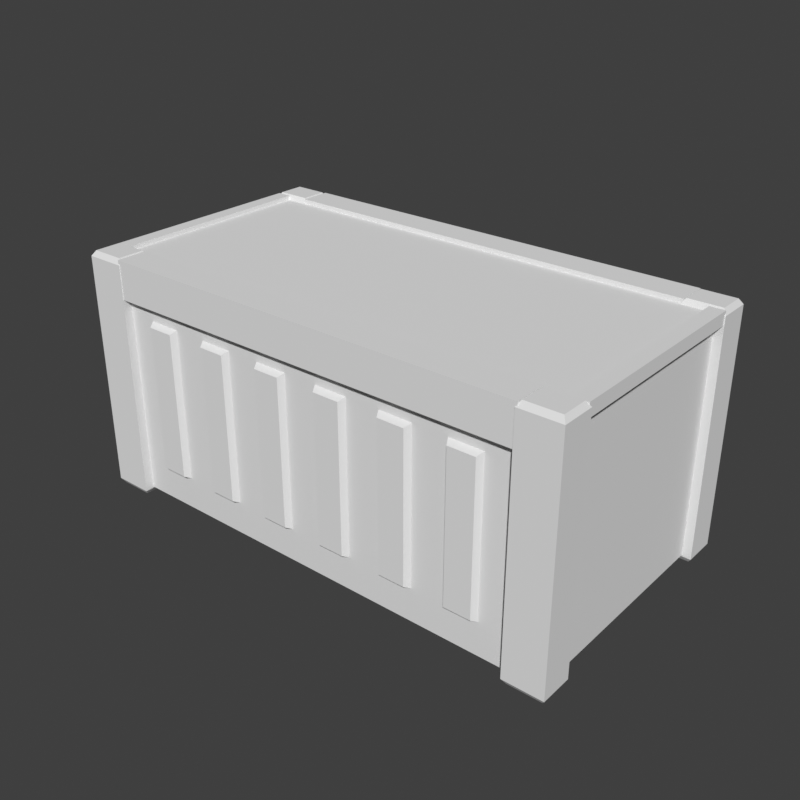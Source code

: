 # Source: cargo-container.blend  (saved by Blender 5.2.45; exported with 4.5.12 LTS)
import bpy
from mathutils import Matrix  # noqa: F401  (used for matrix-valued properties, if any)

bpy.ops.wm.read_factory_settings(use_empty=True)
scene = bpy.context.scene
scene.name = 'Scene'

# ---- world
world_preview = bpy.data.worlds.new('Preview'); scene.world = world_preview
world_preview.use_nodes = True; world_preview.node_tree.nodes.clear()
_N = world_preview.node_tree.nodes; _L = world_preview.node_tree.links
n0 = _N.new('ShaderNodeBackground'); n0.name = 'Background'; n0.location = (-200, 100)
n0.inputs[0].default_value = (0.05, 0.05, 0.05, 1.0)
n1 = _N.new('ShaderNodeOutputWorld'); n1.name = 'World Output'; n1.location = (200, 100)
_L.new(n0.outputs[0], n1.inputs[0])
n1.is_active_output = True
world_preview.color = (0.807, 0.807, 0.807)

# ---- meshes
me_prop = bpy.data.meshes.new('prop')
me_prop.from_pydata([(1.4, 0.725, 0.04), (-1.4, 0.725, 0.04), (-1.4, -0.725, 0.04), (1.4, -0.725, 0.04), (1.4, 0.725, 1.38), (-1.4, 0.725, 1.38), (-1.4, -0.725, 1.38), (1.4, -0.725, 1.38), (1.24, 0.605, 0.0), (1.43, 0.605, 0.0), (1.43, 0.755, 0.0), (1.24, 0.755, 0.0), (1.22, 0.585, 0.03), (1.45, 0.585, 0.03), (1.45, 0.775, 0.03), (1.22, 0.775, 0.03), (1.22, 0.585, 1.38), (1.45, 0.585, 1.38), (1.45, 0.775, 1.38), (1.22, 0.775, 1.38), (1.24, 0.605, 1.41), (1.43, 0.605, 1.41), (1.43, 0.755, 1.41), (1.24, 0.755, 1.41), (1.24, -0.755, 0.0), (1.43, -0.755, 0.0), (1.43, -0.605, 0.0), (1.24, -0.605, 0.0), (1.22, -0.775, 0.03), (1.45, -0.775, 0.03), (1.45, -0.585, 0.03), (1.22, -0.585, 0.03), (1.22, -0.775, 1.38), (1.45, -0.775, 1.38), (1.45, -0.585, 1.38), (1.22, -0.585, 1.38), (1.24, -0.755, 1.41), (1.43, -0.755, 1.41), (1.43, -0.605, 1.41), (1.24, -0.605, 1.41), (-1.43, 0.605, 0.0), (-1.24, 0.605, 0.0), (-1.24, 0.755, 0.0), (-1.43, 0.755, 0.0), (-1.45, 0.585, 0.03), (-1.22, 0.585, 0.03), (-1.22, 0.775, 0.03), (-1.45, 0.775, 0.03), (-1.45, 0.585, 1.38), (-1.22, 0.585, 1.38), (-1.22, 0.775, 1.38), (-1.45, 0.775, 1.38), (-1.43, 0.605, 1.41), (-1.24, 0.605, 1.41), (-1.24, 0.755, 1.41), (-1.43, 0.755, 1.41), (-1.43, -0.755, 0.0), (-1.24, -0.755, 0.0), (-1.24, -0.605, 0.0), (-1.43, -0.605, 0.0), (-1.45, -0.775, 0.03), (-1.22, -0.775, 0.03), (-1.22, -0.585, 0.03), (-1.45, -0.585, 0.03), (-1.45, -0.775, 1.38), (-1.22, -0.775, 1.38), (-1.22, -0.585, 1.38), (-1.45, -0.585, 1.38), (-1.43, -0.755, 1.41), (-1.24, -0.755, 1.41), (-1.24, -0.605, 1.41), (-1.43, -0.605, 1.41), (1.23, 0.771, 1.19), (-1.23, 0.771, 1.19), (-1.23, 0.595, 1.19), (1.23, 0.595, 1.19), (1.23, 0.771, 1.406), (-1.23, 0.771, 1.406), (-1.23, 0.595, 1.406), (1.23, 0.595, 1.406), (1.23, -0.595, 1.19), (-1.23, -0.595, 1.19), (-1.23, -0.771, 1.19), (1.23, -0.771, 1.19), (1.23, -0.595, 1.406), (-1.23, -0.595, 1.406), (-1.23, -0.771, 1.406), (1.23, -0.771, 1.406), (1.444, 0.595, 1.33), (1.36, 0.595, 1.33), (1.36, -0.595, 1.33), (1.444, -0.595, 1.33), (1.444, 0.595, 1.404), (1.36, 0.595, 1.404), (1.36, -0.595, 1.404), (1.444, -0.595, 1.404), (-1.36, 0.595, 1.33), (-1.444, 0.595, 1.33), (-1.444, -0.595, 1.33), (-1.36, -0.595, 1.33), (-1.36, 0.595, 1.404), (-1.444, 0.595, 1.404), (-1.444, -0.595, 1.404), (-1.36, -0.595, 1.404), (-1.06, 0.715, 0.224), (-0.86, 0.715, 0.224), (-0.86, 0.715, 1.106), (-1.06, 0.715, 1.106), (-1.036, 0.76, 0.248), (-0.884, 0.76, 0.248), (-0.884, 0.76, 1.082), (-1.036, 0.76, 1.082), (-0.676, 0.715, 0.224), (-0.476, 0.715, 0.224), (-0.476, 0.715, 1.106), (-0.676, 0.715, 1.106), (-0.652, 0.76, 0.248), (-0.5, 0.76, 0.248), (-0.5, 0.76, 1.082), (-0.652, 0.76, 1.082), (-0.292, 0.715, 0.224), (-0.092, 0.715, 0.224), (-0.092, 0.715, 1.106), (-0.292, 0.715, 1.106), (-0.268, 0.76, 0.248), (-0.116, 0.76, 0.248), (-0.116, 0.76, 1.082), (-0.268, 0.76, 1.082), (0.092, 0.715, 0.224), (0.292, 0.715, 0.224), (0.292, 0.715, 1.106), (0.092, 0.715, 1.106), (0.116, 0.76, 0.248), (0.268, 0.76, 0.248), (0.268, 0.76, 1.082), (0.116, 0.76, 1.082), (0.476, 0.715, 0.224), (0.676, 0.715, 0.224), (0.676, 0.715, 1.106), (0.476, 0.715, 1.106), (0.5, 0.76, 0.248), (0.652, 0.76, 0.248), (0.652, 0.76, 1.082), (0.5, 0.76, 1.082), (0.86, 0.715, 0.224), (1.06, 0.715, 0.224), (1.06, 0.715, 1.106), (0.86, 0.715, 1.106), (0.884, 0.76, 0.248), (1.036, 0.76, 0.248), (1.036, 0.76, 1.082), (0.884, 0.76, 1.082), (-1.06, -0.715, 0.224), (-0.86, -0.715, 0.224), (-0.86, -0.715, 1.106), (-1.06, -0.715, 1.106), (-1.036, -0.76, 0.248), (-0.884, -0.76, 0.248), (-0.884, -0.76, 1.082), (-1.036, -0.76, 1.082), (-0.676, -0.715, 0.224), (-0.476, -0.715, 0.224), (-0.476, -0.715, 1.106), (-0.676, -0.715, 1.106), (-0.652, -0.76, 0.248), (-0.5, -0.76, 0.248), (-0.5, -0.76, 1.082), (-0.652, -0.76, 1.082), (-0.292, -0.715, 0.224), (-0.092, -0.715, 0.224), (-0.092, -0.715, 1.106), (-0.292, -0.715, 1.106), (-0.268, -0.76, 0.248), (-0.116, -0.76, 0.248), (-0.116, -0.76, 1.082), (-0.268, -0.76, 1.082), (0.092, -0.715, 0.224), (0.292, -0.715, 0.224), (0.292, -0.715, 1.106), (0.092, -0.715, 1.106), (0.116, -0.76, 0.248), (0.268, -0.76, 0.248), (0.268, -0.76, 1.082), (0.116, -0.76, 1.082), (0.476, -0.715, 0.224), (0.676, -0.715, 0.224), (0.676, -0.715, 1.106), (0.476, -0.715, 1.106), (0.5, -0.76, 0.248), (0.652, -0.76, 0.248), (0.652, -0.76, 1.082), (0.5, -0.76, 1.082), (0.86, -0.715, 0.224), (1.06, -0.715, 0.224), (1.06, -0.715, 1.106), (0.86, -0.715, 1.106), (0.884, -0.76, 0.248), (1.036, -0.76, 0.248), (1.036, -0.76, 1.082), (0.884, -0.76, 1.082), (-1.39, -0.58, 0.09), (-1.39, -0.01, 0.09), (-1.39, -0.01, 1.17), (-1.39, -0.58, 1.17), (-1.43, -0.56, 0.11), (-1.43, -0.03, 0.11), (-1.43, -0.03, 1.15), (-1.43, -0.56, 1.15), (-1.39, 0.01, 0.09), (-1.39, 0.58, 0.09), (-1.39, 0.58, 1.17), (-1.39, 0.01, 1.17), (-1.43, 0.03, 0.11), (-1.43, 0.56, 0.11), (-1.43, 0.56, 1.15), (-1.43, 0.03, 1.15), (-1.415, -0.328, 0.07), (-1.45, -0.328, 0.07), (-1.45, -0.372, 0.07), (-1.415, -0.372, 0.07), (-1.415, -0.328, 1.31), (-1.45, -0.328, 1.31), (-1.45, -0.372, 1.31), (-1.415, -0.372, 1.31), (-1.418, -0.295, 0.58), (-1.45, -0.295, 0.58), (-1.45, -0.405, 0.58), (-1.418, -0.405, 0.58), (-1.418, -0.295, 0.66), (-1.45, -0.295, 0.66), (-1.45, -0.405, 0.66), (-1.418, -0.405, 0.66), (-1.415, 0.178, 0.07), (-1.45, 0.178, 0.07), (-1.45, 0.134, 0.07), (-1.415, 0.134, 0.07), (-1.415, 0.178, 1.31), (-1.45, 0.178, 1.31), (-1.45, 0.134, 1.31), (-1.415, 0.134, 1.31), (-1.418, 0.211, 0.58), (-1.45, 0.211, 0.58), (-1.45, 0.101, 0.58), (-1.418, 0.101, 0.58), (-1.418, 0.211, 0.66), (-1.45, 0.211, 0.66), (-1.45, 0.101, 0.66), (-1.418, 0.101, 0.66)], [], [(0, 1, 5, 4), (1, 2, 6, 5), (2, 3, 7, 6), (3, 0, 4, 7), (3, 2, 1, 0), (4, 5, 6, 7), (8, 9, 13, 12), (9, 10, 14, 13), (10, 11, 15, 14), (11, 8, 12, 15), (12, 13, 17, 16), (13, 14, 18, 17), (14, 15, 19, 18), (15, 12, 16, 19), (16, 17, 21, 20), (17, 18, 22, 21), (18, 19, 23, 22), (19, 16, 20, 23), (11, 10, 9, 8), (20, 21, 22, 23), (24, 25, 29, 28), (25, 26, 30, 29), (26, 27, 31, 30), (27, 24, 28, 31), (28, 29, 33, 32), (29, 30, 34, 33), (30, 31, 35, 34), (31, 28, 32, 35), (32, 33, 37, 36), (33, 34, 38, 37), (34, 35, 39, 38), (35, 32, 36, 39), (27, 26, 25, 24), (36, 37, 38, 39), (40, 41, 45, 44), (41, 42, 46, 45), (42, 43, 47, 46), (43, 40, 44, 47), (44, 45, 49, 48), (45, 46, 50, 49), (46, 47, 51, 50), (47, 44, 48, 51), (48, 49, 53, 52), (49, 50, 54, 53), (50, 51, 55, 54), (51, 48, 52, 55), (43, 42, 41, 40), (52, 53, 54, 55), (56, 57, 61, 60), (57, 58, 62, 61), (58, 59, 63, 62), (59, 56, 60, 63), (60, 61, 65, 64), (61, 62, 66, 65), (62, 63, 67, 66), (63, 60, 64, 67), (64, 65, 69, 68), (65, 66, 70, 69), (66, 67, 71, 70), (67, 64, 68, 71), (59, 58, 57, 56), (68, 69, 70, 71), (72, 73, 77, 76), (73, 74, 78, 77), (74, 75, 79, 78), (75, 72, 76, 79), (75, 74, 73, 72), (76, 77, 78, 79), (80, 81, 85, 84), (81, 82, 86, 85), (82, 83, 87, 86), (83, 80, 84, 87), (83, 82, 81, 80), (84, 85, 86, 87), (88, 89, 93, 92), (89, 90, 94, 93), (90, 91, 95, 94), (91, 88, 92, 95), (91, 90, 89, 88), (92, 93, 94, 95), (96, 97, 101, 100), (97, 98, 102, 101), (98, 99, 103, 102), (99, 96, 100, 103), (99, 98, 97, 96), (100, 101, 102, 103), (104, 108, 109, 105), (105, 109, 110, 106), (106, 110, 111, 107), (107, 111, 108, 104), (107, 104, 105, 106), (108, 111, 110, 109), (112, 116, 117, 113), (113, 117, 118, 114), (114, 118, 119, 115), (115, 119, 116, 112), (115, 112, 113, 114), (116, 119, 118, 117), (120, 124, 125, 121), (121, 125, 126, 122), (122, 126, 127, 123), (123, 127, 124, 120), (123, 120, 121, 122), (124, 127, 126, 125), (128, 132, 133, 129), (129, 133, 134, 130), (130, 134, 135, 131), (131, 135, 132, 128), (131, 128, 129, 130), (132, 135, 134, 133), (136, 140, 141, 137), (137, 141, 142, 138), (138, 142, 143, 139), (139, 143, 140, 136), (139, 136, 137, 138), (140, 143, 142, 141), (144, 148, 149, 145), (145, 149, 150, 146), (146, 150, 151, 147), (147, 151, 148, 144), (147, 144, 145, 146), (148, 151, 150, 149), (152, 153, 157, 156), (153, 154, 158, 157), (154, 155, 159, 158), (155, 152, 156, 159), (155, 154, 153, 152), (156, 157, 158, 159), (160, 161, 165, 164), (161, 162, 166, 165), (162, 163, 167, 166), (163, 160, 164, 167), (163, 162, 161, 160), (164, 165, 166, 167), (168, 169, 173, 172), (169, 170, 174, 173), (170, 171, 175, 174), (171, 168, 172, 175), (171, 170, 169, 168), (172, 173, 174, 175), (176, 177, 181, 180), (177, 178, 182, 181), (178, 179, 183, 182), (179, 176, 180, 183), (179, 178, 177, 176), (180, 181, 182, 183), (184, 185, 189, 188), (185, 186, 190, 189), (186, 187, 191, 190), (187, 184, 188, 191), (187, 186, 185, 184), (188, 189, 190, 191), (192, 193, 197, 196), (193, 194, 198, 197), (194, 195, 199, 198), (195, 192, 196, 199), (195, 194, 193, 192), (196, 197, 198, 199), (200, 204, 205, 201), (201, 205, 206, 202), (202, 206, 207, 203), (203, 207, 204, 200), (203, 200, 201, 202), (204, 207, 206, 205), (208, 212, 213, 209), (209, 213, 214, 210), (210, 214, 215, 211), (211, 215, 212, 208), (211, 208, 209, 210), (212, 215, 214, 213), (216, 217, 221, 220), (217, 218, 222, 221), (218, 219, 223, 222), (219, 216, 220, 223), (219, 218, 217, 216), (220, 221, 222, 223), (224, 225, 229, 228), (225, 226, 230, 229), (226, 227, 231, 230), (227, 224, 228, 231), (227, 226, 225, 224), (228, 229, 230, 231), (232, 233, 237, 236), (233, 234, 238, 237), (234, 235, 239, 238), (235, 232, 236, 239), (235, 234, 233, 232), (236, 237, 238, 239), (240, 241, 245, 244), (241, 242, 246, 245), (242, 243, 247, 246), (243, 240, 244, 247), (243, 242, 241, 240), (244, 245, 246, 247)])
me_prop.update()

# ---- objects
ob_prop = bpy.data.objects.new('prop', me_prop)

# ---- transforms, parenting, visibility, modifiers, constraints
ob_prop.location = (0.0, 0.0, 0.0)

# ---- collection membership
scene.collection.objects.link(ob_prop)

# ---- scene / render settings (as saved in the file)
scene.frame_start = 1; scene.frame_end = 250; scene.frame_set(1)
scene.render.engine = 'BLENDER_WORKBENCH'
scene.render.image_settings.color_mode = 'RGB'
scene.render.resolution_x = 384
scene.render.resolution_y = 384
scene.render.fps = 30
scene.render.bake_bias = 0.0
scene.render.bake_samples = 0
scene.render.compositor_device = 'GPU'
scene.eevee.use_volume_custom_range = False
scene.eevee.fast_gi_thickness_near = 0.1
scene.eevee.fast_gi_thickness_far = 0.0
scene.eevee.ray_tracing_options.screen_trace_thickness = 0.1
scene.view_settings.view_transform = 'Standard'
bpy.context.view_layer.update()

# ---- added for rendering (the .blend has no active camera and no usable light): camera, sun
cam_auto = bpy.data.cameras.new('AutoCamera')
cam_auto.lens = 50.0
cam_auto.sensor_width = 36.0
cam_auto.clip_end = 1000.0
ob_auto_camera = bpy.data.objects.new('AutoCamera', cam_auto)
scene.collection.objects.link(ob_auto_camera)
ob_auto_camera.location = (3.31026, -3.97231, 3.35321)
ob_auto_camera.rotation_euler = (1.09748, -7.21219e-08, 0.694738)
scene.camera = ob_auto_camera
light_auto_sun = bpy.data.lights.new('AutoSun', 'SUN')
light_auto_sun.energy = 3.0
light_auto_sun.angle = 0.0523599
ob_auto_sun = bpy.data.objects.new('AutoSun', light_auto_sun)
scene.collection.objects.link(ob_auto_sun)
ob_auto_sun.rotation_euler = (0.872665, 0.174533, 0.523599)
bpy.context.view_layer.update()
